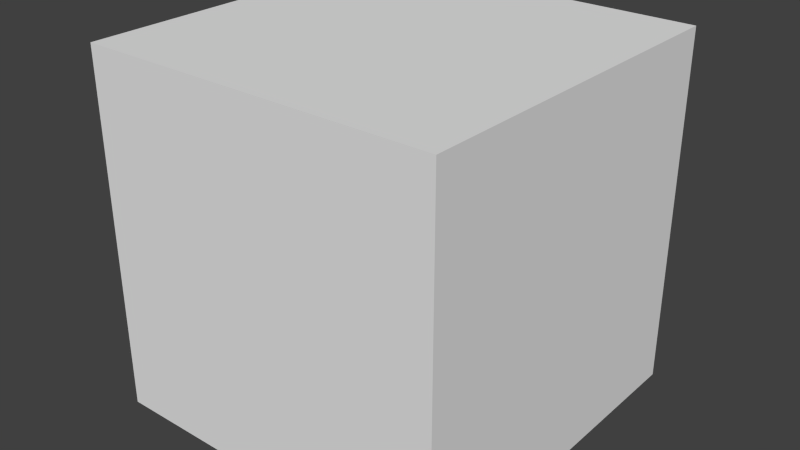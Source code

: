 # Source: building1.blend  (saved by Blender 2.75.0; exported with 4.5.12 LTS)
import bpy
from mathutils import Matrix  # noqa: F401  (used for matrix-valued properties, if any)

bpy.ops.wm.read_factory_settings(use_empty=True)
scene = bpy.context.scene
scene.name = 'Scene'

# ---- collections
col_collection_12 = bpy.data.collections.new('Collection 12'); scene.collection.children.link(col_collection_12)

# ---- world
world_world = bpy.data.worlds.new('World'); scene.world = world_world
world_world.color = (0.05088, 0.05088, 0.05088)
world_world.use_sun_shadow = False
world_world.sun_shadow_jitter_overblur = 0.0
world_world.cycles.sampling_method = 'MANUAL'
world_world.cycles.sample_map_resolution = 256

# ---- meshes
me_cube = bpy.data.meshes.new('Cube')
me_cube.from_pydata([(-48.0, -48.0, 4.029), (-48.0, -48.0, 100.0), (-48.0, 48.0, 4.029), (-48.0, 48.0, 100.0), (48.0, -48.0, 4.029), (48.0, -48.0, 100.0), (48.0, 48.0, 4.029), (48.0, 48.0, 100.0)], [], [(1, 3, 2, 0), (3, 7, 6, 2), (7, 5, 4, 6), (5, 1, 0, 4), (0, 2, 6, 4), (5, 7, 3, 1)])
me_cube.use_remesh_preserve_volume = False
me_cube.use_remesh_preserve_attributes = False
me_cube.use_mirror_vertex_groups = False
me_cube.update()

# ---- objects
ob_cube = bpy.data.objects.new('Cube', me_cube)

# ---- transforms, parenting, visibility, modifiers, constraints
ob_cube.location = (0.0, 0.0, 0.0)
ob_cube.lineart.crease_threshold = 0.0

# ---- collection membership
col_collection_12.objects.link(ob_cube)

# ---- scene / render settings (as saved in the file)
scene.frame_start = 0; scene.frame_end = 10; scene.frame_set(0)
scene.render.engine = 'BLENDER_EEVEE_NEXT'
scene.render.image_settings.color_mode = 'RGB'
scene.render.image_settings.compression = 90
scene.render.resolution_percentage = 50
scene.render.fps = 30
scene.render.dither_intensity = 0.0
scene.cycles.use_denoising = False
scene.cycles.samples = 10
scene.cycles.sampling_pattern = 'TABULATED_SOBOL'
scene.cycles.light_sampling_threshold = 0.0
scene.cycles.use_adaptive_sampling = False
scene.cycles.use_light_tree = False
scene.cycles.blur_glossy = 0.0
scene.cycles.volume_bounces = 1
scene.cycles.pixel_filter_type = 'GAUSSIAN'
scene.cycles.sample_clamp_indirect = 0.0
scene.view_settings.view_transform = 'Standard'
bpy.context.view_layer.update()

# ---- added for rendering (the .blend has no active camera and no usable light): camera, sun
cam_auto = bpy.data.cameras.new('AutoCamera')
cam_auto.lens = 50.0
cam_auto.sensor_width = 36.0
cam_auto.clip_end = 2699.94
ob_auto_camera = bpy.data.objects.new('AutoCamera', cam_auto)
scene.collection.objects.link(ob_auto_camera)
ob_auto_camera.location = (153.843, -184.612, 175.104)
ob_auto_camera.rotation_euler = (1.09748, -7.21219e-08, 0.694738)
scene.camera = ob_auto_camera
light_auto_sun = bpy.data.lights.new('AutoSun', 'SUN')
light_auto_sun.energy = 3.0
light_auto_sun.angle = 0.0523599
ob_auto_sun = bpy.data.objects.new('AutoSun', light_auto_sun)
scene.collection.objects.link(ob_auto_sun)
ob_auto_sun.rotation_euler = (0.872665, 0.174533, 0.523599)
bpy.context.view_layer.update()
